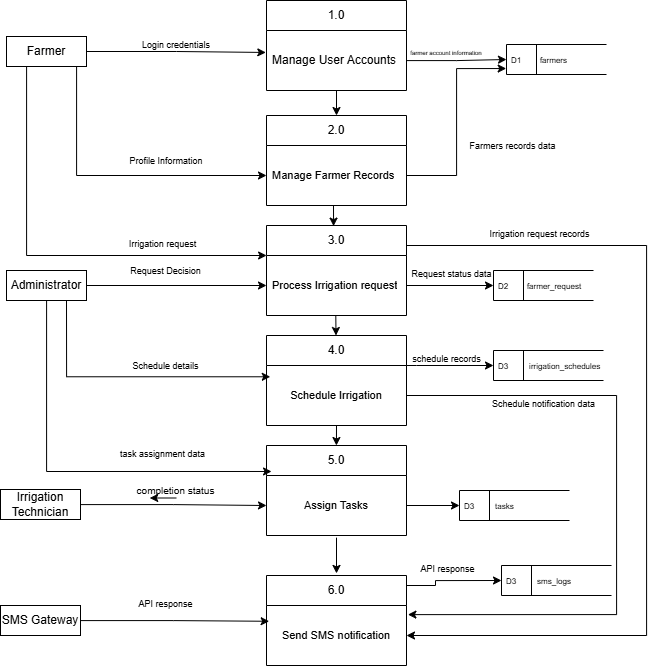

The diagram above was exported from draw.io. Its source (the exported page's mxGraphModel, read from the mxfile embedded in the PNG):
<mxGraphModel dx="1585" dy="856" grid="1" gridSize="10" guides="1" tooltips="1" connect="1" arrows="1" fold="1" page="1" pageScale="1" pageWidth="850" pageHeight="1100" math="0" shadow="0">
  <root>
    <mxCell id="0" />
    <mxCell id="1" parent="0" />
    <mxCell id="Ddj8nAff3TcLLROSJdN3-13" edge="1" parent="1" source="Ddj8nAff3TcLLROSJdN3-1" style="edgeStyle=orthogonalEdgeStyle;rounded=0;orthogonalLoop=1;jettySize=auto;html=1;" target="Ddj8nAff3TcLLROSJdN3-12">
      <mxGeometry relative="1" as="geometry">
        <Array as="points">
          <mxPoint x="190" y="220" />
        </Array>
      </mxGeometry>
    </mxCell>
    <mxCell id="Ddj8nAff3TcLLROSJdN3-1" parent="1" style="rounded=0;whiteSpace=wrap;html=1;" value="Farmer" vertex="1">
      <mxGeometry height="30" width="80" x="120" y="81" as="geometry" />
    </mxCell>
    <mxCell id="Ddj8nAff3TcLLROSJdN3-4" parent="1" style="html=1;dashed=0;whiteSpace=wrap;shape=mxgraph.dfd.dataStoreID;align=left;spacingLeft=3;points=[[0,0],[0.5,0],[1,0],[0,0.5],[1,0.5],[0,1],[0.5,1],[1,1]];" value="&lt;font style=&quot;font-size: 8px;&quot;&gt;D1&lt;span style=&quot;white-space: pre;&quot;&gt;&#09;&lt;/span&gt;&amp;nbsp;farmers&lt;/font&gt;" vertex="1">
      <mxGeometry height="30" width="100" x="620" y="89" as="geometry" />
    </mxCell>
    <mxCell id="Ddj8nAff3TcLLROSJdN3-5" edge="1" parent="1" source="Ddj8nAff3TcLLROSJdN3-1" style="edgeStyle=orthogonalEdgeStyle;rounded=0;orthogonalLoop=1;jettySize=auto;html=1;entryX=-0.005;entryY=0.366;entryDx=0;entryDy=0;entryPerimeter=0;" target="Ddj8nAff3TcLLROSJdN3-8">
      <mxGeometry relative="1" as="geometry">
        <mxPoint x="378.5" y="85.69999999999999" as="targetPoint" />
      </mxGeometry>
    </mxCell>
    <mxCell id="Ddj8nAff3TcLLROSJdN3-7" parent="1" style="swimlane;fontStyle=0;childLayout=stackLayout;horizontal=1;startSize=30;horizontalStack=0;resizeParent=1;resizeParentMax=0;resizeLast=0;collapsible=1;marginBottom=0;whiteSpace=wrap;html=1;" value="1.0" vertex="1">
      <mxGeometry height="90" width="140" x="380" y="45" as="geometry" />
    </mxCell>
    <mxCell id="Ddj8nAff3TcLLROSJdN3-8" parent="Ddj8nAff3TcLLROSJdN3-7" style="text;strokeColor=none;fillColor=none;align=left;verticalAlign=middle;spacingLeft=4;spacingRight=4;overflow=hidden;points=[[0,0.5],[1,0.5]];portConstraint=eastwest;rotatable=0;whiteSpace=wrap;html=1;" value="Manage User Accounts" vertex="1">
      <mxGeometry height="60" width="140" y="30" as="geometry" />
    </mxCell>
    <mxCell id="Ddj8nAff3TcLLROSJdN3-11" parent="1" style="swimlane;fontStyle=0;childLayout=stackLayout;horizontal=1;startSize=30;horizontalStack=0;resizeParent=1;resizeParentMax=0;resizeLast=0;collapsible=1;marginBottom=0;whiteSpace=wrap;html=1;" value="2.0" vertex="1">
      <mxGeometry height="90" width="140" x="380" y="160" as="geometry" />
    </mxCell>
    <mxCell id="Ddj8nAff3TcLLROSJdN3-12" parent="Ddj8nAff3TcLLROSJdN3-11" style="text;strokeColor=none;fillColor=none;align=left;verticalAlign=middle;spacingLeft=4;spacingRight=4;overflow=hidden;points=[[0,0.5],[1,0.5]];portConstraint=eastwest;rotatable=0;whiteSpace=wrap;html=1;" value="&lt;font style=&quot;font-size: 11px;&quot;&gt;Manage Farmer Records&lt;/font&gt;" vertex="1">
      <mxGeometry height="60" width="140" y="30" as="geometry" />
    </mxCell>
    <mxCell id="Ddj8nAff3TcLLROSJdN3-40" edge="1" parent="1" source="Ddj8nAff3TcLLROSJdN3-14" style="edgeStyle=orthogonalEdgeStyle;rounded=0;orthogonalLoop=1;jettySize=auto;html=1;entryX=1;entryY=0.5;entryDx=0;entryDy=0;" target="Ddj8nAff3TcLLROSJdN3-39">
      <mxGeometry relative="1" as="geometry">
        <Array as="points">
          <mxPoint x="760" y="290" />
          <mxPoint x="760" y="680" />
        </Array>
      </mxGeometry>
    </mxCell>
    <mxCell id="Ddj8nAff3TcLLROSJdN3-14" parent="1" style="swimlane;fontStyle=0;childLayout=stackLayout;horizontal=1;startSize=30;horizontalStack=0;resizeParent=1;resizeParentMax=0;resizeLast=0;collapsible=1;marginBottom=0;whiteSpace=wrap;html=1;" value="3.0" vertex="1">
      <mxGeometry height="90" width="140" x="380" y="270" as="geometry" />
    </mxCell>
    <mxCell id="Ddj8nAff3TcLLROSJdN3-15" parent="Ddj8nAff3TcLLROSJdN3-14" style="text;strokeColor=none;fillColor=none;align=left;verticalAlign=middle;spacingLeft=4;spacingRight=4;overflow=hidden;points=[[0,0.5],[1,0.5]];portConstraint=eastwest;rotatable=0;whiteSpace=wrap;html=1;" value="&lt;font style=&quot;font-size: 11px;&quot;&gt;Process Irrigation request&lt;/font&gt;" vertex="1">
      <mxGeometry height="60" width="140" y="30" as="geometry" />
    </mxCell>
    <mxCell id="Ddj8nAff3TcLLROSJdN3-20" edge="1" parent="1" source="Ddj8nAff3TcLLROSJdN3-16" style="edgeStyle=orthogonalEdgeStyle;rounded=0;orthogonalLoop=1;jettySize=auto;html=1;entryX=0;entryY=0.5;entryDx=0;entryDy=0;" target="Ddj8nAff3TcLLROSJdN3-15">
      <mxGeometry relative="1" as="geometry" />
    </mxCell>
    <mxCell id="Ddj8nAff3TcLLROSJdN3-16" parent="1" style="rounded=0;whiteSpace=wrap;html=1;" value="Administrator" vertex="1">
      <mxGeometry height="30" width="80" x="120" y="315" as="geometry" />
    </mxCell>
    <mxCell id="Ddj8nAff3TcLLROSJdN3-19" edge="1" parent="1" source="Ddj8nAff3TcLLROSJdN3-1" style="edgeStyle=orthogonalEdgeStyle;rounded=0;orthogonalLoop=1;jettySize=auto;html=1;">
      <mxGeometry relative="1" as="geometry">
        <Array as="points">
          <mxPoint x="140" y="300" />
          <mxPoint x="380" y="300" />
        </Array>
        <mxPoint x="380" y="301" as="targetPoint" />
      </mxGeometry>
    </mxCell>
    <mxCell id="Ddj8nAff3TcLLROSJdN3-21" parent="1" style="html=1;dashed=0;whiteSpace=wrap;shape=mxgraph.dfd.dataStoreID;align=left;spacingLeft=3;points=[[0,0],[0.5,0],[1,0],[0,0.5],[1,0.5],[0,1],[0.5,1],[1,1]];" value="&lt;font style=&quot;font-size: 8px;&quot;&gt;D2&lt;span style=&quot;white-space: pre;&quot;&gt;&#09;&lt;/span&gt;&amp;nbsp;farmer_request&lt;/font&gt;" vertex="1">
      <mxGeometry height="30" width="100" x="607" y="315" as="geometry" />
    </mxCell>
    <mxCell id="Ddj8nAff3TcLLROSJdN3-23" edge="1" parent="1" source="Ddj8nAff3TcLLROSJdN3-12" style="edgeStyle=orthogonalEdgeStyle;rounded=0;orthogonalLoop=1;jettySize=auto;html=1;entryX=-0.003;entryY=0.801;entryDx=0;entryDy=0;entryPerimeter=0;" target="Ddj8nAff3TcLLROSJdN3-4">
      <mxGeometry relative="1" as="geometry" />
    </mxCell>
    <mxCell id="Ddj8nAff3TcLLROSJdN3-24" edge="1" parent="1" source="Ddj8nAff3TcLLROSJdN3-15" style="edgeStyle=orthogonalEdgeStyle;rounded=0;orthogonalLoop=1;jettySize=auto;html=1;entryX=0;entryY=0.5;entryDx=0;entryDy=0;" target="Ddj8nAff3TcLLROSJdN3-21">
      <mxGeometry relative="1" as="geometry" />
    </mxCell>
    <mxCell id="Ddj8nAff3TcLLROSJdN3-25" parent="1" style="swimlane;fontStyle=0;childLayout=stackLayout;horizontal=1;startSize=30;horizontalStack=0;resizeParent=1;resizeParentMax=0;resizeLast=0;collapsible=1;marginBottom=0;whiteSpace=wrap;html=1;" value="4.0" vertex="1">
      <mxGeometry height="90" width="140" x="380" y="380" as="geometry" />
    </mxCell>
    <mxCell id="Ddj8nAff3TcLLROSJdN3-26" parent="Ddj8nAff3TcLLROSJdN3-25" style="text;strokeColor=none;fillColor=none;align=center;verticalAlign=middle;spacingLeft=4;spacingRight=4;overflow=hidden;points=[[0,0.5],[1,0.5]];portConstraint=eastwest;rotatable=0;whiteSpace=wrap;html=1;" value="&lt;font style=&quot;font-size: 11px;&quot;&gt;Schedule Irrigation&lt;/font&gt;" vertex="1">
      <mxGeometry height="60" width="140" y="30" as="geometry" />
    </mxCell>
    <mxCell id="Ddj8nAff3TcLLROSJdN3-27" parent="1" style="html=1;dashed=0;whiteSpace=wrap;shape=mxgraph.dfd.dataStoreID;align=left;spacingLeft=3;points=[[0,0],[0.5,0],[1,0],[0,0.5],[1,0.5],[0,1],[0.5,1],[1,1]];" value="&lt;span style=&quot;font-size: 8px;&quot;&gt;D3&lt;span style=&quot;white-space: pre;&quot;&gt;&#09;&lt;/span&gt;&amp;nbsp; irrigation_schedules&lt;/span&gt;" vertex="1">
      <mxGeometry height="30" width="110" x="607" y="395" as="geometry" />
    </mxCell>
    <mxCell id="Ddj8nAff3TcLLROSJdN3-28" edge="1" parent="1" source="Ddj8nAff3TcLLROSJdN3-26" style="edgeStyle=orthogonalEdgeStyle;rounded=0;orthogonalLoop=1;jettySize=auto;html=1;" target="Ddj8nAff3TcLLROSJdN3-27">
      <mxGeometry relative="1" as="geometry">
        <Array as="points">
          <mxPoint x="530" y="410" />
          <mxPoint x="530" y="410" />
        </Array>
      </mxGeometry>
    </mxCell>
    <mxCell id="Ddj8nAff3TcLLROSJdN3-29" edge="1" parent="1" source="Ddj8nAff3TcLLROSJdN3-16" style="edgeStyle=orthogonalEdgeStyle;rounded=0;orthogonalLoop=1;jettySize=auto;html=1;exitX=0.75;exitY=1;exitDx=0;exitDy=0;entryX=0.027;entryY=0.188;entryDx=0;entryDy=0;entryPerimeter=0;" target="Ddj8nAff3TcLLROSJdN3-26">
      <mxGeometry relative="1" as="geometry" />
    </mxCell>
    <mxCell id="Ddj8nAff3TcLLROSJdN3-30" parent="1" style="swimlane;fontStyle=0;childLayout=stackLayout;horizontal=1;startSize=30;horizontalStack=0;resizeParent=1;resizeParentMax=0;resizeLast=0;collapsible=1;marginBottom=0;whiteSpace=wrap;html=1;" value="5.0" vertex="1">
      <mxGeometry height="90" width="140" x="380" y="490" as="geometry" />
    </mxCell>
    <mxCell id="Ddj8nAff3TcLLROSJdN3-31" parent="Ddj8nAff3TcLLROSJdN3-30" style="text;strokeColor=none;fillColor=none;align=center;verticalAlign=middle;spacingLeft=4;spacingRight=4;overflow=hidden;points=[[0,0.5],[1,0.5]];portConstraint=eastwest;rotatable=0;whiteSpace=wrap;html=1;" value="&lt;font style=&quot;font-size: 11px;&quot;&gt;Assign Tasks&lt;/font&gt;" vertex="1">
      <mxGeometry height="60" width="140" y="30" as="geometry" />
    </mxCell>
    <mxCell id="Ddj8nAff3TcLLROSJdN3-32" edge="1" parent="1" source="Ddj8nAff3TcLLROSJdN3-16" style="edgeStyle=orthogonalEdgeStyle;rounded=0;orthogonalLoop=1;jettySize=auto;html=1;entryX=0.036;entryY=-0.067;entryDx=0;entryDy=0;entryPerimeter=0;" target="Ddj8nAff3TcLLROSJdN3-31">
      <mxGeometry relative="1" as="geometry" />
    </mxCell>
    <mxCell id="Ddj8nAff3TcLLROSJdN3-34" edge="1" parent="1" source="Ddj8nAff3TcLLROSJdN3-33" style="edgeStyle=orthogonalEdgeStyle;rounded=0;orthogonalLoop=1;jettySize=auto;html=1;entryX=0;entryY=0.5;entryDx=0;entryDy=0;" target="Ddj8nAff3TcLLROSJdN3-31">
      <mxGeometry relative="1" as="geometry" />
    </mxCell>
    <mxCell id="Ddj8nAff3TcLLROSJdN3-33" parent="1" style="rounded=0;whiteSpace=wrap;html=1;" value="Irrigation Technician" vertex="1">
      <mxGeometry height="30" width="80" x="114" y="534" as="geometry" />
    </mxCell>
    <mxCell id="Ddj8nAff3TcLLROSJdN3-35" parent="1" style="html=1;dashed=0;whiteSpace=wrap;shape=mxgraph.dfd.dataStoreID;align=left;spacingLeft=3;points=[[0,0],[0.5,0],[1,0],[0,0.5],[1,0.5],[0,1],[0.5,1],[1,1]];" value="&lt;span style=&quot;font-size: 8px;&quot;&gt;D3&lt;span style=&quot;white-space: pre;&quot;&gt;&#09;&lt;/span&gt;&amp;nbsp; tasks&lt;/span&gt;" vertex="1">
      <mxGeometry height="30" width="110" x="573" y="535" as="geometry" />
    </mxCell>
    <mxCell id="Ddj8nAff3TcLLROSJdN3-36" edge="1" parent="1" source="Ddj8nAff3TcLLROSJdN3-31" style="edgeStyle=orthogonalEdgeStyle;rounded=0;orthogonalLoop=1;jettySize=auto;html=1;entryX=0;entryY=0.5;entryDx=0;entryDy=0;" target="Ddj8nAff3TcLLROSJdN3-35">
      <mxGeometry relative="1" as="geometry" />
    </mxCell>
    <mxCell id="Ddj8nAff3TcLLROSJdN3-47" edge="1" parent="1" source="Ddj8nAff3TcLLROSJdN3-38" style="edgeStyle=orthogonalEdgeStyle;rounded=0;orthogonalLoop=1;jettySize=auto;html=1;entryX=0;entryY=0.5;entryDx=0;entryDy=0;" target="Ddj8nAff3TcLLROSJdN3-46">
      <mxGeometry relative="1" as="geometry">
        <Array as="points">
          <mxPoint x="549" y="630" />
          <mxPoint x="549" y="625" />
        </Array>
      </mxGeometry>
    </mxCell>
    <mxCell id="Ddj8nAff3TcLLROSJdN3-38" parent="1" style="swimlane;fontStyle=0;childLayout=stackLayout;horizontal=1;startSize=30;horizontalStack=0;resizeParent=1;resizeParentMax=0;resizeLast=0;collapsible=1;marginBottom=0;whiteSpace=wrap;html=1;" value="6.0" vertex="1">
      <mxGeometry height="90" width="140" x="380" y="620" as="geometry" />
    </mxCell>
    <mxCell id="Ddj8nAff3TcLLROSJdN3-39" parent="Ddj8nAff3TcLLROSJdN3-38" style="text;strokeColor=none;fillColor=none;align=center;verticalAlign=middle;spacingLeft=4;spacingRight=4;overflow=hidden;points=[[0,0.5],[1,0.5]];portConstraint=eastwest;rotatable=0;whiteSpace=wrap;html=1;" value="&lt;span style=&quot;font-size: 11px;&quot;&gt;Send SMS notification&lt;/span&gt;" vertex="1">
      <mxGeometry height="60" width="140" y="30" as="geometry" />
    </mxCell>
    <mxCell id="Ddj8nAff3TcLLROSJdN3-41" parent="1" style="rounded=0;whiteSpace=wrap;html=1;" value="SMS Gateway" vertex="1">
      <mxGeometry height="30" width="80" x="114" y="650" as="geometry" />
    </mxCell>
    <mxCell id="Ddj8nAff3TcLLROSJdN3-42" edge="1" parent="1" source="Ddj8nAff3TcLLROSJdN3-41" style="edgeStyle=orthogonalEdgeStyle;rounded=0;orthogonalLoop=1;jettySize=auto;html=1;entryX=0.019;entryY=0.263;entryDx=0;entryDy=0;entryPerimeter=0;" target="Ddj8nAff3TcLLROSJdN3-39">
      <mxGeometry relative="1" as="geometry" />
    </mxCell>
    <mxCell id="Ddj8nAff3TcLLROSJdN3-43" edge="1" parent="1" source="Ddj8nAff3TcLLROSJdN3-26" style="edgeStyle=orthogonalEdgeStyle;rounded=0;orthogonalLoop=1;jettySize=auto;html=1;entryX=1.01;entryY=0.152;entryDx=0;entryDy=0;entryPerimeter=0;" target="Ddj8nAff3TcLLROSJdN3-39">
      <mxGeometry relative="1" as="geometry">
        <Array as="points">
          <mxPoint x="730" y="440" />
          <mxPoint x="730" y="659" />
        </Array>
      </mxGeometry>
    </mxCell>
    <mxCell id="Ddj8nAff3TcLLROSJdN3-44" edge="1" parent="1" source="Ddj8nAff3TcLLROSJdN3-8" style="edgeStyle=orthogonalEdgeStyle;rounded=0;orthogonalLoop=1;jettySize=auto;html=1;entryX=0;entryY=0.5;entryDx=0;entryDy=0;" target="Ddj8nAff3TcLLROSJdN3-4">
      <mxGeometry relative="1" as="geometry" />
    </mxCell>
    <mxCell id="Ddj8nAff3TcLLROSJdN3-46" parent="1" style="html=1;dashed=0;whiteSpace=wrap;shape=mxgraph.dfd.dataStoreID;align=left;spacingLeft=3;points=[[0,0],[0.5,0],[1,0],[0,0.5],[1,0.5],[0,1],[0.5,1],[1,1]];" value="&lt;span style=&quot;font-size: 8px;&quot;&gt;D3&lt;span style=&quot;white-space: pre;&quot;&gt;&#09;&lt;/span&gt;&amp;nbsp; sms_logs&lt;/span&gt;" vertex="1">
      <mxGeometry height="30" width="110" x="615" y="610" as="geometry" />
    </mxCell>
    <mxCell id="Ddj8nAff3TcLLROSJdN3-48" parent="1" style="text;html=1;whiteSpace=wrap;strokeColor=none;fillColor=none;align=center;verticalAlign=middle;rounded=0;" value="&lt;font style=&quot;font-size: 9px;&quot;&gt;Login credentials&lt;/font&gt;" vertex="1">
      <mxGeometry height="15" width="80" x="250" y="81" as="geometry" />
    </mxCell>
    <mxCell id="Ddj8nAff3TcLLROSJdN3-49" parent="1" style="text;html=1;whiteSpace=wrap;strokeColor=none;fillColor=none;align=center;verticalAlign=middle;rounded=0;" value="&lt;font style=&quot;font-size: 6px;&quot;&gt;farmer account information&lt;/font&gt;" vertex="1">
      <mxGeometry height="15" width="80" x="520" y="89" as="geometry" />
    </mxCell>
    <mxCell id="Ddj8nAff3TcLLROSJdN3-50" parent="1" style="text;html=1;whiteSpace=wrap;strokeColor=none;fillColor=none;align=center;verticalAlign=middle;rounded=0;" value="&lt;font style=&quot;font-size: 9px;&quot;&gt;Profile Information&lt;/font&gt;" vertex="1">
      <mxGeometry height="15" width="80" x="240" y="197.5" as="geometry" />
    </mxCell>
    <mxCell id="Ddj8nAff3TcLLROSJdN3-51" parent="1" style="text;html=1;whiteSpace=wrap;strokeColor=none;fillColor=none;align=center;verticalAlign=middle;rounded=0;" value="&lt;font style=&quot;font-size: 9px;&quot;&gt;Farmers records data&lt;/font&gt;" vertex="1">
      <mxGeometry height="15" width="107" x="573" y="182.5" as="geometry" />
    </mxCell>
    <mxCell id="Ddj8nAff3TcLLROSJdN3-52" edge="1" parent="1" source="Ddj8nAff3TcLLROSJdN3-7" style="endArrow=classic;html=1;rounded=0;entryX=0.5;entryY=0;entryDx=0;entryDy=0;exitX=0.5;exitY=1;exitDx=0;exitDy=0;" target="Ddj8nAff3TcLLROSJdN3-11" value="">
      <mxGeometry height="50" relative="1" width="50" as="geometry">
        <mxPoint x="450" y="140" as="sourcePoint" />
        <mxPoint x="510" y="140" as="targetPoint" />
      </mxGeometry>
    </mxCell>
    <mxCell id="Ddj8nAff3TcLLROSJdN3-54" edge="1" parent="1" style="endArrow=classic;html=1;rounded=0;entryX=0.479;entryY=0.007;entryDx=0;entryDy=0;entryPerimeter=0;" target="Ddj8nAff3TcLLROSJdN3-14" value="">
      <mxGeometry height="50" relative="1" width="50" as="geometry">
        <mxPoint x="447" y="250" as="sourcePoint" />
        <mxPoint x="447" y="275" as="targetPoint" />
      </mxGeometry>
    </mxCell>
    <mxCell id="Ddj8nAff3TcLLROSJdN3-55" edge="1" parent="1" source="Ddj8nAff3TcLLROSJdN3-15" style="endArrow=classic;html=1;rounded=0;entryX=0.5;entryY=0;entryDx=0;entryDy=0;exitX=0.495;exitY=1.003;exitDx=0;exitDy=0;exitPerimeter=0;" value="">
      <mxGeometry height="50" relative="1" width="50" as="geometry">
        <mxPoint x="450.5" y="360" as="sourcePoint" />
        <mxPoint x="449.5" y="380" as="targetPoint" />
      </mxGeometry>
    </mxCell>
    <mxCell id="Ddj8nAff3TcLLROSJdN3-56" edge="1" parent="1" style="endArrow=classic;html=1;rounded=0;entryX=0.5;entryY=0;entryDx=0;entryDy=0;" value="">
      <mxGeometry height="50" relative="1" width="50" as="geometry">
        <mxPoint x="450" y="470" as="sourcePoint" />
        <mxPoint x="449.92" y="490" as="targetPoint" />
      </mxGeometry>
    </mxCell>
    <mxCell id="Ddj8nAff3TcLLROSJdN3-57" edge="1" parent="1" source="Ddj8nAff3TcLLROSJdN3-31" style="endArrow=classic;html=1;rounded=0;entryX=0.5;entryY=-0.023;entryDx=0;entryDy=0;exitX=0.5;exitY=1.036;exitDx=0;exitDy=0;exitPerimeter=0;entryPerimeter=0;" target="Ddj8nAff3TcLLROSJdN3-38" value="">
      <mxGeometry height="50" relative="1" width="50" as="geometry">
        <mxPoint x="450" y="590" as="sourcePoint" />
        <mxPoint x="450" y="615" as="targetPoint" />
      </mxGeometry>
    </mxCell>
    <mxCell id="Ddj8nAff3TcLLROSJdN3-58" parent="1" style="text;html=1;whiteSpace=wrap;strokeColor=none;fillColor=none;align=center;verticalAlign=middle;rounded=0;" value="&lt;font style=&quot;font-size: 9px;&quot;&gt;Irrigation request&lt;/font&gt;" vertex="1">
      <mxGeometry height="15" width="107" x="223" y="280" as="geometry" />
    </mxCell>
    <mxCell id="Ddj8nAff3TcLLROSJdN3-60" parent="1" style="text;html=1;whiteSpace=wrap;strokeColor=none;fillColor=none;align=center;verticalAlign=middle;rounded=0;" value="&lt;font style=&quot;font-size: 9px;&quot;&gt;Request Decision&lt;/font&gt;" vertex="1">
      <mxGeometry height="15" width="107" x="226.5" y="307.5" as="geometry" />
    </mxCell>
    <mxCell id="Ddj8nAff3TcLLROSJdN3-61" parent="1" style="text;html=1;whiteSpace=wrap;strokeColor=none;fillColor=none;align=center;verticalAlign=middle;rounded=0;" value="&lt;font style=&quot;font-size: 9px;&quot;&gt;Request status data&lt;/font&gt;" vertex="1">
      <mxGeometry height="15" width="107" x="512" y="310.5" as="geometry" />
    </mxCell>
    <mxCell id="Ddj8nAff3TcLLROSJdN3-62" parent="1" style="text;html=1;whiteSpace=wrap;strokeColor=none;fillColor=none;align=center;verticalAlign=middle;rounded=0;" value="&lt;font style=&quot;font-size: 9px;&quot;&gt;Schedule details&lt;/font&gt;" vertex="1">
      <mxGeometry height="15" width="107" x="226.5" y="402.5" as="geometry" />
    </mxCell>
    <mxCell id="Ddj8nAff3TcLLROSJdN3-63" parent="1" style="text;html=1;whiteSpace=wrap;strokeColor=none;fillColor=none;align=center;verticalAlign=middle;rounded=0;" value="&lt;font style=&quot;font-size: 9px;&quot;&gt;schedule records&lt;/font&gt;" vertex="1">
      <mxGeometry height="15" width="107" x="506.5" y="395" as="geometry" />
    </mxCell>
    <mxCell id="Ddj8nAff3TcLLROSJdN3-64" parent="1" style="text;html=1;whiteSpace=wrap;strokeColor=none;fillColor=none;align=center;verticalAlign=middle;rounded=0;" value="&lt;font style=&quot;font-size: 9px;&quot;&gt;Schedule notification data&lt;/font&gt;" vertex="1">
      <mxGeometry height="15" width="107" x="603.5" y="440" as="geometry" />
    </mxCell>
    <mxCell id="Ddj8nAff3TcLLROSJdN3-65" parent="1" style="text;html=1;whiteSpace=wrap;strokeColor=none;fillColor=none;align=center;verticalAlign=middle;rounded=0;" value="&lt;font style=&quot;font-size: 9px;&quot;&gt;API response&lt;/font&gt;" vertex="1">
      <mxGeometry height="15" width="107" x="226.5" y="640" as="geometry" />
    </mxCell>
    <mxCell id="Ddj8nAff3TcLLROSJdN3-66" parent="1" style="text;html=1;whiteSpace=wrap;strokeColor=none;fillColor=none;align=center;verticalAlign=middle;rounded=0;" value="&lt;font style=&quot;font-size: 9px;&quot;&gt;API response&lt;/font&gt;" vertex="1">
      <mxGeometry height="15" width="107" x="508" y="605" as="geometry" />
    </mxCell>
    <mxCell id="Ddj8nAff3TcLLROSJdN3-67" parent="1" style="text;html=1;whiteSpace=wrap;strokeColor=none;fillColor=none;align=center;verticalAlign=middle;rounded=0;" value="&lt;font style=&quot;font-size: 9px;&quot;&gt;Irrigation request records&lt;/font&gt;" vertex="1">
      <mxGeometry height="15" width="107" x="600" y="270" as="geometry" />
    </mxCell>
    <mxCell id="Ddj8nAff3TcLLROSJdN3-70" parent="1" style="text;html=1;whiteSpace=wrap;strokeColor=none;fillColor=none;align=center;verticalAlign=middle;rounded=0;" value="&lt;font style=&quot;font-size: 9px;&quot;&gt;task assignment data&lt;/font&gt;&lt;span style=&quot;color: rgba(0, 0, 0, 0); font-family: monospace; font-size: 0px; text-align: start; text-wrap-mode: nowrap;&quot;&gt;%3CmxGraphModel%3E%3Croot%3E%3CmxCell%20id%3D%220%22%2F%3E%3CmxCell%20id%3D%221%22%20parent%3D%220%22%2F%3E%3CmxCell%20id%3D%222%22%20parent%3D%221%22%20style%3D%22text%3Bhtml%3D1%3BwhiteSpace%3Dwrap%3BstrokeColor%3Dnone%3BfillColor%3Dnone%3Balign%3Dcenter%3BverticalAlign%3Dmiddle%3Brounded%3D0%3B%22%20value%3D%22%26lt%3Bfont%20style%3D%26quot%3Bfont-size%3A%209px%3B%26quot%3B%26gt%3BSchedule%20details%26lt%3B%2Ffont%26gt%3B%22%20vertex%3D%221%22%3E%3CmxGeometry%20height%3D%2215%22%20width%3D%22107%22%20x%3D%22226.5%22%20y%3D%22402.5%22%20as%3D%22geometry%22%2F%3E%3C%2FmxCell%3E%3C%2Froot%3E%3C%2FmxGraphModel%3E&lt;/span&gt;" vertex="1">
      <mxGeometry height="15" width="107" x="223" y="490" as="geometry" />
    </mxCell>
    <mxCell id="Ddj8nAff3TcLLROSJdN3-71" parent="1" style="text;html=1;whiteSpace=wrap;strokeColor=none;fillColor=none;align=center;verticalAlign=middle;rounded=0;" value="&lt;font size=&quot;1&quot;&gt;completion status&lt;/font&gt;" vertex="1">
      <mxGeometry height="15" width="107" x="236.5" y="527.5" as="geometry" />
    </mxCell>
    <mxCell id="Ddj8nAff3TcLLROSJdN3-72" edge="1" parent="1" source="Ddj8nAff3TcLLROSJdN3-71" style="edgeStyle=orthogonalEdgeStyle;rounded=0;orthogonalLoop=1;jettySize=auto;html=1;exitX=0.5;exitY=1;exitDx=0;exitDy=0;entryX=0.25;entryY=1;entryDx=0;entryDy=0;" target="Ddj8nAff3TcLLROSJdN3-71">
      <mxGeometry relative="1" as="geometry" />
    </mxCell>
  </root>
</mxGraphModel>